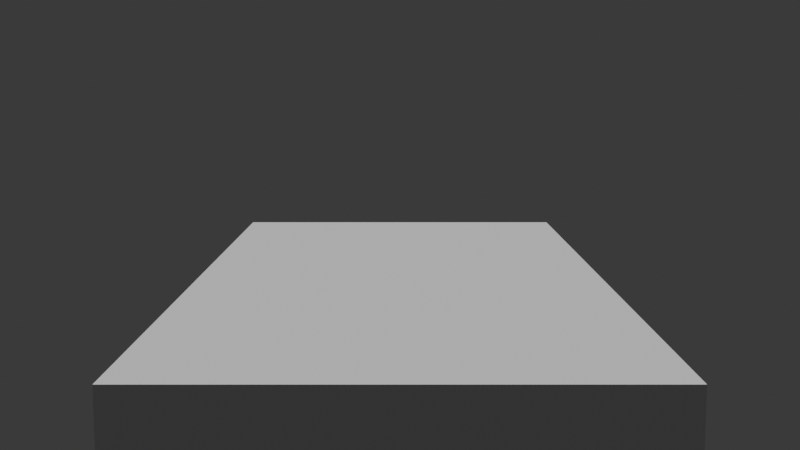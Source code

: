 # Source: seq1.blend  (saved by Blender 4.1.23; exported with 4.5.12 LTS)
import bpy
from mathutils import Matrix  # noqa: F401  (used for matrix-valued properties, if any)

bpy.ops.wm.read_factory_settings(use_empty=True)
scene = bpy.context.scene
scene.name = 'Scene'

# ---- collections
col_collection = bpy.data.collections.new('Collection'); scene.collection.children.link(col_collection)
col_buildings = bpy.data.collections.new('Buildings')  # instanced only; not linked into the scene
col_scenery_models = bpy.data.collections.new('Scenery_models')  # instanced only; not linked into the scene

# ---- world
world_world = bpy.data.worlds.new('World'); scene.world = world_world

# ---- cameras
cam_camera = bpy.data.cameras.new('Camera')
cam_camera.clip_end = 100.0
cam_camera.ortho_scale = 7.314

# ---- meshes
me_cube_002 = bpy.data.meshes.new('Cube.002')
me_cube_002.from_pydata([(-0.5, -0.25, -0.5), (-0.5, -0.25, 0.5), (-0.5, 0.25, -0.5), (-0.5, 0.25, 0.5), (0.5, -0.25, -0.5), (0.5, -0.25, 0.5), (0.5, 0.25, -0.5), (0.5, 0.25, 0.5)], [], [(0, 1, 3, 2), (2, 3, 7, 6), (6, 7, 5, 4), (4, 5, 1, 0), (2, 6, 4, 0), (7, 3, 1, 5)])
_uv = me_cube_002.uv_layers.new(name='UVMap')
_uv.uv.foreach_set('vector', [0.375, 0.0, 0.625, 0.0, 0.625, 0.25, 0.375, 0.25, 0.375, 0.25, 0.625, 0.25, 0.625, 0.5, 0.375, 0.5, 0.375, 0.5, 0.625, 0.5, 0.625, 0.75, 0.375, 0.75, 0.375, 0.75, 0.625, 0.75, 0.625, 1.0, 0.375, 1.0, 0.125, 0.5, 0.375, 0.5, 0.375, 0.75, 0.125, 0.75, 0.625, 0.5, 0.875, 0.5, 0.875, 0.75, 0.625, 0.75])
me_cube_002.update()

# ---- objects
ob_buildings = bpy.data.objects.new('Buildings', None)
ob_scenery_models = bpy.data.objects.new('Scenery_models', None)
ob_camera = bpy.data.objects.new('Camera', cam_camera)
ob_stroller = bpy.data.objects.new('Stroller', me_cube_002)

# ---- transforms, parenting, visibility, modifiers, constraints
ob_buildings.location = (0.0, 0.0, 0.0)
ob_buildings.instance_type = 'COLLECTION'
ob_scenery_models.location = (0.0, 0.0, 0.0)
ob_scenery_models.instance_type = 'COLLECTION'
ob_camera.location = (-3.878, 1.0, 21.3)
ob_camera.rotation_euler = (1.436, -5.888e-09, -1.571)
ob_camera.lock_rotations_4d = False
ob_camera.empty_display_type = 'ARROWS'
ob_camera.color = (0.0, 0.0, 0.0, 0.0)
ob_camera.display_type = 'WIRE'
ob_camera.lineart.crease_threshold = 0.0
ob_stroller.location = (-2.5, 1.0, 20.55)
ob_buildings.instance_collection = col_buildings
ob_scenery_models.instance_collection = col_scenery_models

# ---- collection membership
col_collection.objects.link(ob_buildings)
col_collection.objects.link(ob_scenery_models)
col_collection.objects.link(ob_camera)
col_collection.objects.link(ob_stroller)

# ---- scene / render settings (as saved in the file)
scene.camera = ob_camera
scene.frame_start = 1; scene.frame_end = 20; scene.frame_set(20)
scene.render.engine = 'CYCLES'
scene.render.image_settings.file_format = 'FFMPEG'
scene.render.image_settings.color_mode = 'RGB'
scene.cycles.samples = 32
scene.cycles.sampling_pattern = 'TABULATED_SOBOL'
scene.eevee.ray_tracing_options.trace_max_roughness = 0.0
bpy.context.view_layer.update()

# ---- added for rendering (the .blend has no usable light): sun
light_auto_sun = bpy.data.lights.new('AutoSun', 'SUN')
light_auto_sun.energy = 3.0
light_auto_sun.angle = 0.0523599
ob_auto_sun = bpy.data.objects.new('AutoSun', light_auto_sun)
scene.collection.objects.link(ob_auto_sun)
ob_auto_sun.rotation_euler = (0.872665, 0.174533, 0.523599)
bpy.context.view_layer.update()
